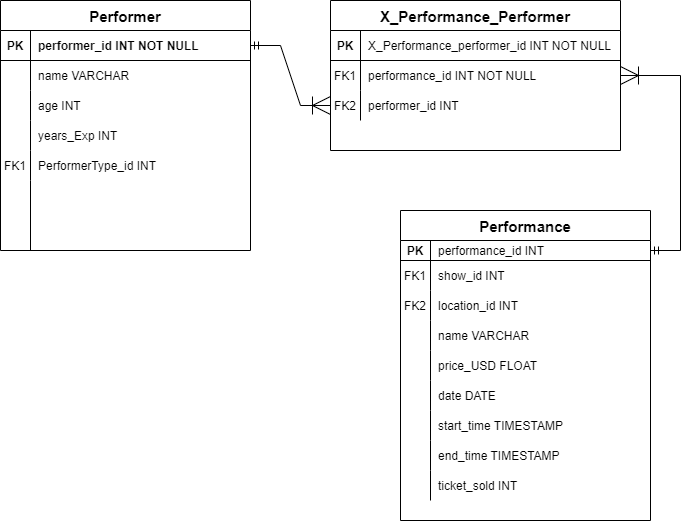

The diagram above was exported from draw.io. Its source (the exported page's mxGraphModel, read from the mxfile embedded in the PNG):
<mxGraphModel dx="1102" dy="614" grid="1" gridSize="10" guides="1" tooltips="1" connect="1" arrows="1" fold="1" page="1" pageScale="1" pageWidth="850" pageHeight="1100" math="0" shadow="0" extFonts="Permanent Marker^https://fonts.googleapis.com/css?family=Permanent+Marker">
  <root>
    <mxCell id="0" />
    <mxCell id="1" parent="0" />
    <mxCell id="C-vyLk0tnHw3VtMMgP7b-2" value="Performer" style="shape=table;startSize=30;container=1;collapsible=1;childLayout=tableLayout;fixedRows=1;rowLines=0;fontStyle=1;align=center;resizeLast=1;fontSize=15;" parent="1" vertex="1">
      <mxGeometry x="10" y="100" width="250" height="250" as="geometry" />
    </mxCell>
    <mxCell id="C-vyLk0tnHw3VtMMgP7b-3" value="" style="shape=partialRectangle;collapsible=0;dropTarget=0;pointerEvents=0;fillColor=none;points=[[0,0.5],[1,0.5]];portConstraint=eastwest;top=0;left=0;right=0;bottom=1;" parent="C-vyLk0tnHw3VtMMgP7b-2" vertex="1">
      <mxGeometry y="30" width="250" height="30" as="geometry" />
    </mxCell>
    <mxCell id="C-vyLk0tnHw3VtMMgP7b-4" value="PK" style="shape=partialRectangle;overflow=hidden;connectable=0;fillColor=none;top=0;left=0;bottom=0;right=0;fontStyle=1;" parent="C-vyLk0tnHw3VtMMgP7b-3" vertex="1">
      <mxGeometry width="30" height="30" as="geometry">
        <mxRectangle width="30" height="30" as="alternateBounds" />
      </mxGeometry>
    </mxCell>
    <mxCell id="C-vyLk0tnHw3VtMMgP7b-5" value="performer_id INT NOT NULL" style="shape=partialRectangle;overflow=hidden;connectable=0;fillColor=none;top=0;left=0;bottom=0;right=0;align=left;spacingLeft=6;fontStyle=1;" parent="C-vyLk0tnHw3VtMMgP7b-3" vertex="1">
      <mxGeometry x="30" width="220" height="30" as="geometry">
        <mxRectangle width="220" height="30" as="alternateBounds" />
      </mxGeometry>
    </mxCell>
    <mxCell id="C-vyLk0tnHw3VtMMgP7b-6" value="" style="shape=partialRectangle;collapsible=0;dropTarget=0;pointerEvents=0;fillColor=none;points=[[0,0.5],[1,0.5]];portConstraint=eastwest;top=0;left=0;right=0;bottom=0;" parent="C-vyLk0tnHw3VtMMgP7b-2" vertex="1">
      <mxGeometry y="60" width="250" height="30" as="geometry" />
    </mxCell>
    <mxCell id="C-vyLk0tnHw3VtMMgP7b-7" value="" style="shape=partialRectangle;overflow=hidden;connectable=0;fillColor=none;top=0;left=0;bottom=0;right=0;" parent="C-vyLk0tnHw3VtMMgP7b-6" vertex="1">
      <mxGeometry width="30" height="30" as="geometry">
        <mxRectangle width="30" height="30" as="alternateBounds" />
      </mxGeometry>
    </mxCell>
    <mxCell id="C-vyLk0tnHw3VtMMgP7b-8" value="name VARCHAR" style="shape=partialRectangle;overflow=hidden;connectable=0;fillColor=none;top=0;left=0;bottom=0;right=0;align=left;spacingLeft=6;" parent="C-vyLk0tnHw3VtMMgP7b-6" vertex="1">
      <mxGeometry x="30" width="220" height="30" as="geometry">
        <mxRectangle width="220" height="30" as="alternateBounds" />
      </mxGeometry>
    </mxCell>
    <mxCell id="C-vyLk0tnHw3VtMMgP7b-9" value="" style="shape=partialRectangle;collapsible=0;dropTarget=0;pointerEvents=0;fillColor=none;points=[[0,0.5],[1,0.5]];portConstraint=eastwest;top=0;left=0;right=0;bottom=0;" parent="C-vyLk0tnHw3VtMMgP7b-2" vertex="1">
      <mxGeometry y="90" width="250" height="30" as="geometry" />
    </mxCell>
    <mxCell id="C-vyLk0tnHw3VtMMgP7b-10" value="" style="shape=partialRectangle;overflow=hidden;connectable=0;fillColor=none;top=0;left=0;bottom=0;right=0;" parent="C-vyLk0tnHw3VtMMgP7b-9" vertex="1">
      <mxGeometry width="30" height="30" as="geometry">
        <mxRectangle width="30" height="30" as="alternateBounds" />
      </mxGeometry>
    </mxCell>
    <mxCell id="C-vyLk0tnHw3VtMMgP7b-11" value="age INT" style="shape=partialRectangle;overflow=hidden;connectable=0;fillColor=none;top=0;left=0;bottom=0;right=0;align=left;spacingLeft=6;" parent="C-vyLk0tnHw3VtMMgP7b-9" vertex="1">
      <mxGeometry x="30" width="220" height="30" as="geometry">
        <mxRectangle width="220" height="30" as="alternateBounds" />
      </mxGeometry>
    </mxCell>
    <mxCell id="NifWhAV_5zj1Ks56uEv6-12" value="" style="shape=partialRectangle;collapsible=0;dropTarget=0;pointerEvents=0;fillColor=none;points=[[0,0.5],[1,0.5]];portConstraint=eastwest;top=0;left=0;right=0;bottom=0;" vertex="1" parent="C-vyLk0tnHw3VtMMgP7b-2">
      <mxGeometry y="120" width="250" height="30" as="geometry" />
    </mxCell>
    <mxCell id="NifWhAV_5zj1Ks56uEv6-13" value="" style="shape=partialRectangle;overflow=hidden;connectable=0;fillColor=none;top=0;left=0;bottom=0;right=0;" vertex="1" parent="NifWhAV_5zj1Ks56uEv6-12">
      <mxGeometry width="30" height="30" as="geometry">
        <mxRectangle width="30" height="30" as="alternateBounds" />
      </mxGeometry>
    </mxCell>
    <mxCell id="NifWhAV_5zj1Ks56uEv6-14" value="years_Exp INT" style="shape=partialRectangle;overflow=hidden;connectable=0;fillColor=none;top=0;left=0;bottom=0;right=0;align=left;spacingLeft=6;" vertex="1" parent="NifWhAV_5zj1Ks56uEv6-12">
      <mxGeometry x="30" width="220" height="30" as="geometry">
        <mxRectangle width="220" height="30" as="alternateBounds" />
      </mxGeometry>
    </mxCell>
    <mxCell id="NifWhAV_5zj1Ks56uEv6-15" value="" style="shape=partialRectangle;collapsible=0;dropTarget=0;pointerEvents=0;fillColor=none;points=[[0,0.5],[1,0.5]];portConstraint=eastwest;top=0;left=0;right=0;bottom=0;" vertex="1" parent="C-vyLk0tnHw3VtMMgP7b-2">
      <mxGeometry y="150" width="250" height="30" as="geometry" />
    </mxCell>
    <mxCell id="NifWhAV_5zj1Ks56uEv6-16" value="FK1" style="shape=partialRectangle;overflow=hidden;connectable=0;fillColor=none;top=0;left=0;bottom=0;right=0;" vertex="1" parent="NifWhAV_5zj1Ks56uEv6-15">
      <mxGeometry width="30" height="30" as="geometry">
        <mxRectangle width="30" height="30" as="alternateBounds" />
      </mxGeometry>
    </mxCell>
    <mxCell id="NifWhAV_5zj1Ks56uEv6-17" value="PerformerType_id INT" style="shape=partialRectangle;overflow=hidden;connectable=0;fillColor=none;top=0;left=0;bottom=0;right=0;align=left;spacingLeft=6;" vertex="1" parent="NifWhAV_5zj1Ks56uEv6-15">
      <mxGeometry x="30" width="220" height="30" as="geometry">
        <mxRectangle width="220" height="30" as="alternateBounds" />
      </mxGeometry>
    </mxCell>
    <mxCell id="NifWhAV_5zj1Ks56uEv6-58" value="" style="shape=partialRectangle;collapsible=0;dropTarget=0;pointerEvents=0;fillColor=none;points=[[0,0.5],[1,0.5]];portConstraint=eastwest;top=0;left=0;right=0;bottom=0;" vertex="1" parent="C-vyLk0tnHw3VtMMgP7b-2">
      <mxGeometry y="180" width="250" height="70" as="geometry" />
    </mxCell>
    <mxCell id="NifWhAV_5zj1Ks56uEv6-59" value="" style="shape=partialRectangle;overflow=hidden;connectable=0;fillColor=none;top=0;left=0;bottom=0;right=0;" vertex="1" parent="NifWhAV_5zj1Ks56uEv6-58">
      <mxGeometry width="30" height="70" as="geometry">
        <mxRectangle width="30" height="70" as="alternateBounds" />
      </mxGeometry>
    </mxCell>
    <mxCell id="NifWhAV_5zj1Ks56uEv6-60" value="" style="shape=partialRectangle;overflow=hidden;connectable=0;fillColor=none;top=0;left=0;bottom=0;right=0;align=left;spacingLeft=6;" vertex="1" parent="NifWhAV_5zj1Ks56uEv6-58">
      <mxGeometry x="30" width="220" height="70" as="geometry">
        <mxRectangle width="220" height="70" as="alternateBounds" />
      </mxGeometry>
    </mxCell>
    <mxCell id="C-vyLk0tnHw3VtMMgP7b-23" value="X_Performance_Performer" style="shape=table;startSize=30;container=1;collapsible=1;childLayout=tableLayout;fixedRows=1;rowLines=0;fontStyle=1;align=center;resizeLast=1;fontSize=15;" parent="1" vertex="1">
      <mxGeometry x="340" y="100" width="290" height="150" as="geometry" />
    </mxCell>
    <mxCell id="C-vyLk0tnHw3VtMMgP7b-24" value="" style="shape=partialRectangle;collapsible=0;dropTarget=0;pointerEvents=0;fillColor=none;points=[[0,0.5],[1,0.5]];portConstraint=eastwest;top=0;left=0;right=0;bottom=1;" parent="C-vyLk0tnHw3VtMMgP7b-23" vertex="1">
      <mxGeometry y="30" width="290" height="30" as="geometry" />
    </mxCell>
    <mxCell id="C-vyLk0tnHw3VtMMgP7b-25" value="PK" style="shape=partialRectangle;overflow=hidden;connectable=0;fillColor=none;top=0;left=0;bottom=0;right=0;fontStyle=1;" parent="C-vyLk0tnHw3VtMMgP7b-24" vertex="1">
      <mxGeometry width="30" height="30" as="geometry">
        <mxRectangle width="30" height="30" as="alternateBounds" />
      </mxGeometry>
    </mxCell>
    <mxCell id="C-vyLk0tnHw3VtMMgP7b-26" value="X_Performance_performer_id INT NOT NULL " style="shape=partialRectangle;overflow=hidden;connectable=0;fillColor=none;top=0;left=0;bottom=0;right=0;align=left;spacingLeft=6;fontStyle=0;" parent="C-vyLk0tnHw3VtMMgP7b-24" vertex="1">
      <mxGeometry x="30" width="260" height="30" as="geometry">
        <mxRectangle width="260" height="30" as="alternateBounds" />
      </mxGeometry>
    </mxCell>
    <mxCell id="C-vyLk0tnHw3VtMMgP7b-27" value="" style="shape=partialRectangle;collapsible=0;dropTarget=0;pointerEvents=0;fillColor=none;points=[[0,0.5],[1,0.5]];portConstraint=eastwest;top=0;left=0;right=0;bottom=0;" parent="C-vyLk0tnHw3VtMMgP7b-23" vertex="1">
      <mxGeometry y="60" width="290" height="30" as="geometry" />
    </mxCell>
    <mxCell id="C-vyLk0tnHw3VtMMgP7b-28" value="FK1" style="shape=partialRectangle;overflow=hidden;connectable=0;fillColor=none;top=0;left=0;bottom=0;right=0;" parent="C-vyLk0tnHw3VtMMgP7b-27" vertex="1">
      <mxGeometry width="30" height="30" as="geometry">
        <mxRectangle width="30" height="30" as="alternateBounds" />
      </mxGeometry>
    </mxCell>
    <mxCell id="C-vyLk0tnHw3VtMMgP7b-29" value="performance_id INT NOT NULL" style="shape=partialRectangle;overflow=hidden;connectable=0;fillColor=none;top=0;left=0;bottom=0;right=0;align=left;spacingLeft=6;" parent="C-vyLk0tnHw3VtMMgP7b-27" vertex="1">
      <mxGeometry x="30" width="260" height="30" as="geometry">
        <mxRectangle width="260" height="30" as="alternateBounds" />
      </mxGeometry>
    </mxCell>
    <mxCell id="NifWhAV_5zj1Ks56uEv6-8" value="" style="shape=partialRectangle;collapsible=0;dropTarget=0;pointerEvents=0;fillColor=none;points=[[0,0.5],[1,0.5]];portConstraint=eastwest;top=0;left=0;right=0;bottom=0;" vertex="1" parent="C-vyLk0tnHw3VtMMgP7b-23">
      <mxGeometry y="90" width="290" height="30" as="geometry" />
    </mxCell>
    <mxCell id="NifWhAV_5zj1Ks56uEv6-9" value="FK2" style="shape=partialRectangle;overflow=hidden;connectable=0;fillColor=none;top=0;left=0;bottom=0;right=0;" vertex="1" parent="NifWhAV_5zj1Ks56uEv6-8">
      <mxGeometry width="30" height="30" as="geometry">
        <mxRectangle width="30" height="30" as="alternateBounds" />
      </mxGeometry>
    </mxCell>
    <mxCell id="NifWhAV_5zj1Ks56uEv6-10" value="performer_id INT" style="shape=partialRectangle;overflow=hidden;connectable=0;fillColor=none;top=0;left=0;bottom=0;right=0;align=left;spacingLeft=6;" vertex="1" parent="NifWhAV_5zj1Ks56uEv6-8">
      <mxGeometry x="30" width="260" height="30" as="geometry">
        <mxRectangle width="260" height="30" as="alternateBounds" />
      </mxGeometry>
    </mxCell>
    <mxCell id="NifWhAV_5zj1Ks56uEv6-95" value="Performance" style="shape=table;startSize=30;container=1;collapsible=1;childLayout=tableLayout;fixedRows=1;rowLines=0;fontStyle=1;align=center;resizeLast=1;fontSize=15;" vertex="1" parent="1">
      <mxGeometry x="410" y="310" width="250" height="310" as="geometry" />
    </mxCell>
    <mxCell id="NifWhAV_5zj1Ks56uEv6-96" value="" style="shape=partialRectangle;collapsible=0;dropTarget=0;pointerEvents=0;fillColor=none;points=[[0,0.5],[1,0.5]];portConstraint=eastwest;top=0;left=0;right=0;bottom=1;" vertex="1" parent="NifWhAV_5zj1Ks56uEv6-95">
      <mxGeometry y="30" width="250" height="20" as="geometry" />
    </mxCell>
    <mxCell id="NifWhAV_5zj1Ks56uEv6-97" value="PK" style="shape=partialRectangle;overflow=hidden;connectable=0;fillColor=none;top=0;left=0;bottom=0;right=0;fontStyle=1;" vertex="1" parent="NifWhAV_5zj1Ks56uEv6-96">
      <mxGeometry width="30" height="20" as="geometry">
        <mxRectangle width="30" height="20" as="alternateBounds" />
      </mxGeometry>
    </mxCell>
    <mxCell id="NifWhAV_5zj1Ks56uEv6-98" value="performance_id INT  " style="shape=partialRectangle;overflow=hidden;connectable=0;fillColor=none;top=0;left=0;bottom=0;right=0;align=left;spacingLeft=6;fontStyle=0;" vertex="1" parent="NifWhAV_5zj1Ks56uEv6-96">
      <mxGeometry x="30" width="220" height="20" as="geometry">
        <mxRectangle width="220" height="20" as="alternateBounds" />
      </mxGeometry>
    </mxCell>
    <mxCell id="NifWhAV_5zj1Ks56uEv6-99" value="" style="shape=partialRectangle;collapsible=0;dropTarget=0;pointerEvents=0;fillColor=none;points=[[0,0.5],[1,0.5]];portConstraint=eastwest;top=0;left=0;right=0;bottom=0;" vertex="1" parent="NifWhAV_5zj1Ks56uEv6-95">
      <mxGeometry y="50" width="250" height="30" as="geometry" />
    </mxCell>
    <mxCell id="NifWhAV_5zj1Ks56uEv6-100" value="FK1" style="shape=partialRectangle;overflow=hidden;connectable=0;fillColor=none;top=0;left=0;bottom=0;right=0;" vertex="1" parent="NifWhAV_5zj1Ks56uEv6-99">
      <mxGeometry width="30" height="30" as="geometry">
        <mxRectangle width="30" height="30" as="alternateBounds" />
      </mxGeometry>
    </mxCell>
    <mxCell id="NifWhAV_5zj1Ks56uEv6-101" value="show_id INT" style="shape=partialRectangle;overflow=hidden;connectable=0;fillColor=none;top=0;left=0;bottom=0;right=0;align=left;spacingLeft=6;" vertex="1" parent="NifWhAV_5zj1Ks56uEv6-99">
      <mxGeometry x="30" width="220" height="30" as="geometry">
        <mxRectangle width="220" height="30" as="alternateBounds" />
      </mxGeometry>
    </mxCell>
    <mxCell id="NifWhAV_5zj1Ks56uEv6-102" value="" style="shape=partialRectangle;collapsible=0;dropTarget=0;pointerEvents=0;fillColor=none;points=[[0,0.5],[1,0.5]];portConstraint=eastwest;top=0;left=0;right=0;bottom=0;" vertex="1" parent="NifWhAV_5zj1Ks56uEv6-95">
      <mxGeometry y="80" width="250" height="30" as="geometry" />
    </mxCell>
    <mxCell id="NifWhAV_5zj1Ks56uEv6-103" value="FK2" style="shape=partialRectangle;overflow=hidden;connectable=0;fillColor=none;top=0;left=0;bottom=0;right=0;" vertex="1" parent="NifWhAV_5zj1Ks56uEv6-102">
      <mxGeometry width="30" height="30" as="geometry">
        <mxRectangle width="30" height="30" as="alternateBounds" />
      </mxGeometry>
    </mxCell>
    <mxCell id="NifWhAV_5zj1Ks56uEv6-104" value="location_id INT" style="shape=partialRectangle;overflow=hidden;connectable=0;fillColor=none;top=0;left=0;bottom=0;right=0;align=left;spacingLeft=6;" vertex="1" parent="NifWhAV_5zj1Ks56uEv6-102">
      <mxGeometry x="30" width="220" height="30" as="geometry">
        <mxRectangle width="220" height="30" as="alternateBounds" />
      </mxGeometry>
    </mxCell>
    <mxCell id="NifWhAV_5zj1Ks56uEv6-106" value="" style="shape=partialRectangle;collapsible=0;dropTarget=0;pointerEvents=0;fillColor=none;points=[[0,0.5],[1,0.5]];portConstraint=eastwest;top=0;left=0;right=0;bottom=0;" vertex="1" parent="NifWhAV_5zj1Ks56uEv6-95">
      <mxGeometry y="110" width="250" height="30" as="geometry" />
    </mxCell>
    <mxCell id="NifWhAV_5zj1Ks56uEv6-107" value="" style="shape=partialRectangle;overflow=hidden;connectable=0;fillColor=none;top=0;left=0;bottom=0;right=0;" vertex="1" parent="NifWhAV_5zj1Ks56uEv6-106">
      <mxGeometry width="30" height="30" as="geometry">
        <mxRectangle width="30" height="30" as="alternateBounds" />
      </mxGeometry>
    </mxCell>
    <mxCell id="NifWhAV_5zj1Ks56uEv6-108" value="name VARCHAR" style="shape=partialRectangle;overflow=hidden;connectable=0;fillColor=none;top=0;left=0;bottom=0;right=0;align=left;spacingLeft=6;" vertex="1" parent="NifWhAV_5zj1Ks56uEv6-106">
      <mxGeometry x="30" width="220" height="30" as="geometry">
        <mxRectangle width="220" height="30" as="alternateBounds" />
      </mxGeometry>
    </mxCell>
    <mxCell id="NifWhAV_5zj1Ks56uEv6-109" value="" style="shape=partialRectangle;collapsible=0;dropTarget=0;pointerEvents=0;fillColor=none;points=[[0,0.5],[1,0.5]];portConstraint=eastwest;top=0;left=0;right=0;bottom=0;" vertex="1" parent="NifWhAV_5zj1Ks56uEv6-95">
      <mxGeometry y="140" width="250" height="30" as="geometry" />
    </mxCell>
    <mxCell id="NifWhAV_5zj1Ks56uEv6-110" value="" style="shape=partialRectangle;overflow=hidden;connectable=0;fillColor=none;top=0;left=0;bottom=0;right=0;" vertex="1" parent="NifWhAV_5zj1Ks56uEv6-109">
      <mxGeometry width="30" height="30" as="geometry">
        <mxRectangle width="30" height="30" as="alternateBounds" />
      </mxGeometry>
    </mxCell>
    <mxCell id="NifWhAV_5zj1Ks56uEv6-111" value="price_USD FLOAT" style="shape=partialRectangle;overflow=hidden;connectable=0;fillColor=none;top=0;left=0;bottom=0;right=0;align=left;spacingLeft=6;" vertex="1" parent="NifWhAV_5zj1Ks56uEv6-109">
      <mxGeometry x="30" width="220" height="30" as="geometry">
        <mxRectangle width="220" height="30" as="alternateBounds" />
      </mxGeometry>
    </mxCell>
    <mxCell id="NifWhAV_5zj1Ks56uEv6-112" value="" style="shape=partialRectangle;collapsible=0;dropTarget=0;pointerEvents=0;fillColor=none;points=[[0,0.5],[1,0.5]];portConstraint=eastwest;top=0;left=0;right=0;bottom=0;" vertex="1" parent="NifWhAV_5zj1Ks56uEv6-95">
      <mxGeometry y="170" width="250" height="30" as="geometry" />
    </mxCell>
    <mxCell id="NifWhAV_5zj1Ks56uEv6-113" value="" style="shape=partialRectangle;overflow=hidden;connectable=0;fillColor=none;top=0;left=0;bottom=0;right=0;" vertex="1" parent="NifWhAV_5zj1Ks56uEv6-112">
      <mxGeometry width="30" height="30" as="geometry">
        <mxRectangle width="30" height="30" as="alternateBounds" />
      </mxGeometry>
    </mxCell>
    <mxCell id="NifWhAV_5zj1Ks56uEv6-114" value="date DATE" style="shape=partialRectangle;overflow=hidden;connectable=0;fillColor=none;top=0;left=0;bottom=0;right=0;align=left;spacingLeft=6;" vertex="1" parent="NifWhAV_5zj1Ks56uEv6-112">
      <mxGeometry x="30" width="220" height="30" as="geometry">
        <mxRectangle width="220" height="30" as="alternateBounds" />
      </mxGeometry>
    </mxCell>
    <mxCell id="NifWhAV_5zj1Ks56uEv6-115" value="" style="shape=partialRectangle;collapsible=0;dropTarget=0;pointerEvents=0;fillColor=none;points=[[0,0.5],[1,0.5]];portConstraint=eastwest;top=0;left=0;right=0;bottom=0;" vertex="1" parent="NifWhAV_5zj1Ks56uEv6-95">
      <mxGeometry y="200" width="250" height="30" as="geometry" />
    </mxCell>
    <mxCell id="NifWhAV_5zj1Ks56uEv6-116" value="" style="shape=partialRectangle;overflow=hidden;connectable=0;fillColor=none;top=0;left=0;bottom=0;right=0;" vertex="1" parent="NifWhAV_5zj1Ks56uEv6-115">
      <mxGeometry width="30" height="30" as="geometry">
        <mxRectangle width="30" height="30" as="alternateBounds" />
      </mxGeometry>
    </mxCell>
    <mxCell id="NifWhAV_5zj1Ks56uEv6-117" value="start_time TIMESTAMP" style="shape=partialRectangle;overflow=hidden;connectable=0;fillColor=none;top=0;left=0;bottom=0;right=0;align=left;spacingLeft=6;" vertex="1" parent="NifWhAV_5zj1Ks56uEv6-115">
      <mxGeometry x="30" width="220" height="30" as="geometry">
        <mxRectangle width="220" height="30" as="alternateBounds" />
      </mxGeometry>
    </mxCell>
    <mxCell id="NifWhAV_5zj1Ks56uEv6-118" value="" style="shape=partialRectangle;collapsible=0;dropTarget=0;pointerEvents=0;fillColor=none;points=[[0,0.5],[1,0.5]];portConstraint=eastwest;top=0;left=0;right=0;bottom=0;" vertex="1" parent="NifWhAV_5zj1Ks56uEv6-95">
      <mxGeometry y="230" width="250" height="30" as="geometry" />
    </mxCell>
    <mxCell id="NifWhAV_5zj1Ks56uEv6-119" value="" style="shape=partialRectangle;overflow=hidden;connectable=0;fillColor=none;top=0;left=0;bottom=0;right=0;" vertex="1" parent="NifWhAV_5zj1Ks56uEv6-118">
      <mxGeometry width="30" height="30" as="geometry">
        <mxRectangle width="30" height="30" as="alternateBounds" />
      </mxGeometry>
    </mxCell>
    <mxCell id="NifWhAV_5zj1Ks56uEv6-120" value="end_time TIMESTAMP" style="shape=partialRectangle;overflow=hidden;connectable=0;fillColor=none;top=0;left=0;bottom=0;right=0;align=left;spacingLeft=6;" vertex="1" parent="NifWhAV_5zj1Ks56uEv6-118">
      <mxGeometry x="30" width="220" height="30" as="geometry">
        <mxRectangle width="220" height="30" as="alternateBounds" />
      </mxGeometry>
    </mxCell>
    <mxCell id="NifWhAV_5zj1Ks56uEv6-121" value="" style="shape=partialRectangle;collapsible=0;dropTarget=0;pointerEvents=0;fillColor=none;points=[[0,0.5],[1,0.5]];portConstraint=eastwest;top=0;left=0;right=0;bottom=0;" vertex="1" parent="NifWhAV_5zj1Ks56uEv6-95">
      <mxGeometry y="260" width="250" height="30" as="geometry" />
    </mxCell>
    <mxCell id="NifWhAV_5zj1Ks56uEv6-122" value="" style="shape=partialRectangle;overflow=hidden;connectable=0;fillColor=none;top=0;left=0;bottom=0;right=0;" vertex="1" parent="NifWhAV_5zj1Ks56uEv6-121">
      <mxGeometry width="30" height="30" as="geometry">
        <mxRectangle width="30" height="30" as="alternateBounds" />
      </mxGeometry>
    </mxCell>
    <mxCell id="NifWhAV_5zj1Ks56uEv6-123" value="ticket_sold INT" style="shape=partialRectangle;overflow=hidden;connectable=0;fillColor=none;top=0;left=0;bottom=0;right=0;align=left;spacingLeft=6;" vertex="1" parent="NifWhAV_5zj1Ks56uEv6-121">
      <mxGeometry x="30" width="220" height="30" as="geometry">
        <mxRectangle width="220" height="30" as="alternateBounds" />
      </mxGeometry>
    </mxCell>
    <mxCell id="NifWhAV_5zj1Ks56uEv6-124" value="" style="edgeStyle=entityRelationEdgeStyle;fontSize=12;html=1;endArrow=ERoneToMany;startArrow=ERmandOne;rounded=0;endSize=16;" edge="1" parent="1" source="C-vyLk0tnHw3VtMMgP7b-3" target="NifWhAV_5zj1Ks56uEv6-8">
      <mxGeometry width="100" height="100" relative="1" as="geometry">
        <mxPoint x="260" y="380" as="sourcePoint" />
        <mxPoint x="330" y="190" as="targetPoint" />
      </mxGeometry>
    </mxCell>
    <mxCell id="NifWhAV_5zj1Ks56uEv6-125" value="" style="edgeStyle=entityRelationEdgeStyle;fontSize=12;html=1;endArrow=ERoneToMany;startArrow=ERmandOne;rounded=0;endSize=16;" edge="1" parent="1" source="NifWhAV_5zj1Ks56uEv6-96" target="C-vyLk0tnHw3VtMMgP7b-27">
      <mxGeometry width="100" height="100" relative="1" as="geometry">
        <mxPoint x="690" y="290" as="sourcePoint" />
        <mxPoint x="790" y="190" as="targetPoint" />
      </mxGeometry>
    </mxCell>
  </root>
</mxGraphModel>